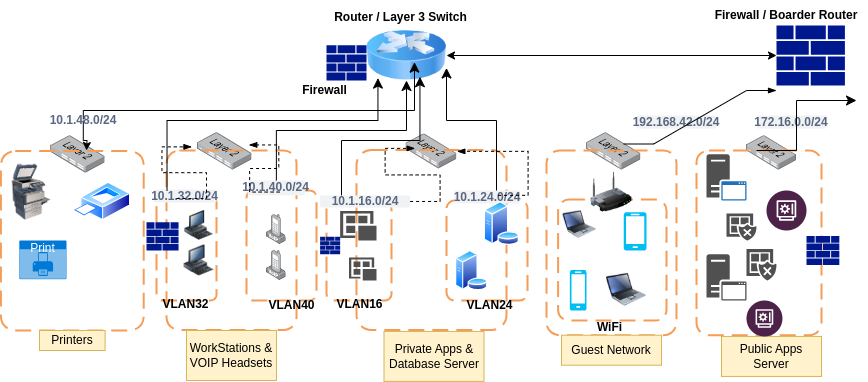

The diagram above was exported from draw.io. Its source (the exported page's mxGraphModel, read from the mxfile embedded in the PNG):
<mxGraphModel dx="1728" dy="449" grid="1" gridSize="10" guides="1" tooltips="1" connect="1" arrows="1" fold="1" page="1" pageScale="1" pageWidth="850" pageHeight="1100" math="0" shadow="0">
  <root>
    <mxCell id="0" />
    <mxCell id="1" parent="0" />
    <mxCell id="nbm-iL0owOvE1ClXrc36-1" value="" style="sketch=0;aspect=fixed;pointerEvents=1;shadow=0;dashed=0;html=1;strokeColor=none;labelPosition=center;verticalLabelPosition=bottom;verticalAlign=top;align=center;fillColor=#00188D;shape=mxgraph.mscae.enterprise.firewall" vertex="1" parent="1">
      <mxGeometry x="750" y="54.9" width="68.41" height="60.2" as="geometry" />
    </mxCell>
    <mxCell id="nbm-iL0owOvE1ClXrc36-2" value="" style="image;html=1;image=img/lib/clip_art/networking/Router_Icon_128x128.png" vertex="1" parent="1">
      <mxGeometry x="340" y="60" width="80" height="50" as="geometry" />
    </mxCell>
    <mxCell id="nbm-iL0owOvE1ClXrc36-4" value="" style="endArrow=classic;startArrow=classic;html=1;rounded=0;entryX=0;entryY=0.5;entryDx=0;entryDy=0;entryPerimeter=0;" edge="1" parent="1" source="nbm-iL0owOvE1ClXrc36-2" target="nbm-iL0owOvE1ClXrc36-1">
      <mxGeometry width="50" height="50" relative="1" as="geometry">
        <mxPoint x="600" y="110" as="sourcePoint" />
        <mxPoint x="650" y="60" as="targetPoint" />
        <Array as="points" />
      </mxGeometry>
    </mxCell>
    <mxCell id="nbm-iL0owOvE1ClXrc36-5" value="" style="image;points=[];aspect=fixed;html=1;align=center;shadow=0;dashed=0;image=img/lib/allied_telesis/switch/Switch_24_port_L2.svg;" vertex="1" parent="1">
      <mxGeometry x="720" y="165.22" width="50" height="34.28" as="geometry" />
    </mxCell>
    <mxCell id="nbm-iL0owOvE1ClXrc36-6" value="" style="image;points=[];aspect=fixed;html=1;align=center;shadow=0;dashed=0;image=img/lib/allied_telesis/switch/Switch_24_port_L2.svg;" vertex="1" parent="1">
      <mxGeometry x="560" y="162.21" width="54.4" height="37.29" as="geometry" />
    </mxCell>
    <mxCell id="nbm-iL0owOvE1ClXrc36-7" value="" style="image;points=[];aspect=fixed;html=1;align=center;shadow=0;dashed=0;image=img/lib/allied_telesis/switch/Switch_24_port_L2.svg;" vertex="1" parent="1">
      <mxGeometry x="379.63" y="163.46" width="50.74" height="34.78" as="geometry" />
    </mxCell>
    <mxCell id="nbm-iL0owOvE1ClXrc36-8" value="" style="image;points=[];aspect=fixed;html=1;align=center;shadow=0;dashed=0;image=img/lib/allied_telesis/switch/Switch_24_port_L2.svg;" vertex="1" parent="1">
      <mxGeometry x="171.10000000000002" y="162.21" width="54.4" height="37.29" as="geometry" />
    </mxCell>
    <mxCell id="nbm-iL0owOvE1ClXrc36-9" value="" style="image;points=[];aspect=fixed;html=1;align=center;shadow=0;dashed=0;image=img/lib/allied_telesis/switch/Switch_24_port_L2.svg;" vertex="1" parent="1">
      <mxGeometry x="24.199999999999996" y="165.22" width="54.4" height="37.29" as="geometry" />
    </mxCell>
    <mxCell id="nbm-iL0owOvE1ClXrc36-10" value="" style="rounded=1;arcSize=10;dashed=1;strokeColor=#F59D56;fillColor=none;gradientColor=none;dashPattern=8 4;strokeWidth=2;" vertex="1" parent="1">
      <mxGeometry x="-25.6" y="180.5" width="142.8" height="179.5" as="geometry" />
    </mxCell>
    <mxCell id="nbm-iL0owOvE1ClXrc36-11" value="" style="rounded=1;arcSize=10;dashed=1;strokeColor=#F59D56;fillColor=none;gradientColor=none;dashPattern=8 4;strokeWidth=2;" vertex="1" parent="1">
      <mxGeometry x="140" y="180" width="130" height="179.5" as="geometry" />
    </mxCell>
    <mxCell id="nbm-iL0owOvE1ClXrc36-13" value="" style="rounded=1;arcSize=10;dashed=1;strokeColor=#F59D56;fillColor=none;gradientColor=none;dashPattern=8 4;strokeWidth=2;" vertex="1" parent="1">
      <mxGeometry x="330" y="179.5" width="150" height="180" as="geometry" />
    </mxCell>
    <mxCell id="nbm-iL0owOvE1ClXrc36-14" value="" style="rounded=1;arcSize=10;dashed=1;strokeColor=#F59D56;fillColor=none;gradientColor=none;dashPattern=8 4;strokeWidth=2;" vertex="1" parent="1">
      <mxGeometry x="520" y="180" width="130" height="184.72" as="geometry" />
    </mxCell>
    <mxCell id="nbm-iL0owOvE1ClXrc36-15" value="" style="rounded=1;arcSize=10;dashed=1;strokeColor=#F59D56;fillColor=none;gradientColor=none;dashPattern=8 4;strokeWidth=2;" vertex="1" parent="1">
      <mxGeometry x="670" y="180" width="125" height="184.72" as="geometry" />
    </mxCell>
    <mxCell id="nbm-iL0owOvE1ClXrc36-17" value="" style="rounded=1;arcSize=10;dashed=1;strokeColor=light-dark(#F59D56,#3333FF);fillColor=none;gradientColor=none;dashPattern=8 4;strokeWidth=2;" vertex="1" parent="1">
      <mxGeometry x="130" y="225.83" width="60" height="104.17" as="geometry" />
    </mxCell>
    <mxCell id="nbm-iL0owOvE1ClXrc36-18" value="" style="rounded=1;arcSize=10;dashed=1;strokeColor=light-dark(#F59D56,#3333FF);fillColor=none;gradientColor=none;dashPattern=8 4;strokeWidth=2;" vertex="1" parent="1">
      <mxGeometry x="220" y="220" width="70" height="110" as="geometry" />
    </mxCell>
    <mxCell id="nbm-iL0owOvE1ClXrc36-19" value="" style="rounded=1;arcSize=10;dashed=1;strokeColor=light-dark(#F59D56,#FF3333);fillColor=none;gradientColor=none;dashPattern=8 4;strokeWidth=2;" vertex="1" parent="1">
      <mxGeometry x="300" y="232.22" width="65" height="97.78" as="geometry" />
    </mxCell>
    <mxCell id="nbm-iL0owOvE1ClXrc36-22" value="" style="rounded=1;arcSize=10;dashed=1;strokeColor=light-dark(#F59D56,#FF3333);fillColor=none;gradientColor=none;dashPattern=8 4;strokeWidth=2;" vertex="1" parent="1">
      <mxGeometry x="420" y="230" width="81.1" height="100" as="geometry" />
    </mxCell>
    <mxCell id="nbm-iL0owOvE1ClXrc36-23" value="" style="rounded=1;arcSize=10;dashed=1;strokeColor=light-dark(#F59D56,#33FF33);fillColor=none;gradientColor=none;dashPattern=8 4;strokeWidth=2;" vertex="1" parent="1">
      <mxGeometry x="531.6" y="229.09" width="108.4" height="120.91" as="geometry" />
    </mxCell>
    <mxCell id="nbm-iL0owOvE1ClXrc36-24" value="" style="image;html=1;image=img/lib/clip_art/networking/Wireless_Router_128x128.png" vertex="1" parent="1">
      <mxGeometry x="560" y="201.82" width="50" height="40" as="geometry" />
    </mxCell>
    <mxCell id="nbm-iL0owOvE1ClXrc36-25" value="" style="image;html=1;image=img/lib/clip_art/computers/Printer_Commercial_128x128.png" vertex="1" parent="1">
      <mxGeometry x="-20" y="193.64" width="50" height="56.36" as="geometry" />
    </mxCell>
    <mxCell id="nbm-iL0owOvE1ClXrc36-26" value="" style="image;aspect=fixed;perimeter=ellipsePerimeter;html=1;align=center;shadow=0;dashed=0;spacingTop=3;image=img/lib/active_directory/printer.svg;" vertex="1" parent="1">
      <mxGeometry x="46.4" y="211.92" width="57.69" height="38.08" as="geometry" />
    </mxCell>
    <mxCell id="nbm-iL0owOvE1ClXrc36-28" value="Print" style="html=1;whiteSpace=wrap;strokeColor=none;fillColor=#0079D6;labelPosition=center;verticalLabelPosition=middle;verticalAlign=top;align=center;fontSize=12;outlineConnect=0;spacingTop=-6;fontColor=#FFFFFF;sketch=0;shape=mxgraph.sitemap.print;" vertex="1" parent="1">
      <mxGeometry x="-7.2" y="270" width="47.2" height="38.69" as="geometry" />
    </mxCell>
    <mxCell id="nbm-iL0owOvE1ClXrc36-29" value="Printers" style="text;html=1;strokeColor=#d6b656;fillColor=#fff2cc;align=center;verticalAlign=middle;whiteSpace=wrap;overflow=hidden;" vertex="1" parent="1">
      <mxGeometry x="13.000000000000002" y="360" width="65.6" height="20" as="geometry" />
    </mxCell>
    <mxCell id="nbm-iL0owOvE1ClXrc36-31" value="" style="edgeStyle=elbowEdgeStyle;elbow=vertical;endArrow=classic;html=1;curved=0;rounded=0;endSize=8;startSize=8;entryX=0.6;entryY=0.633;entryDx=0;entryDy=0;entryPerimeter=0;" edge="1" parent="1" source="nbm-iL0owOvE1ClXrc36-34" target="nbm-iL0owOvE1ClXrc36-2">
      <mxGeometry width="50" height="50" relative="1" as="geometry">
        <mxPoint x="170" y="150" as="sourcePoint" />
        <mxPoint x="370" y="70" as="targetPoint" />
        <Array as="points">
          <mxPoint x="230" y="140" />
        </Array>
      </mxGeometry>
    </mxCell>
    <mxCell id="nbm-iL0owOvE1ClXrc36-39" value="WorkStations &amp;amp; VOIP Headsets" style="text;html=1;strokeColor=#d6b656;fillColor=#fff2cc;align=center;verticalAlign=middle;whiteSpace=wrap;overflow=hidden;" vertex="1" parent="1">
      <mxGeometry x="160" y="360" width="90" height="50" as="geometry" />
    </mxCell>
    <mxCell id="nbm-iL0owOvE1ClXrc36-40" value="Private Apps &amp;amp; Database Server" style="text;html=1;strokeColor=#d6b656;fillColor=#fff2cc;align=center;verticalAlign=middle;whiteSpace=wrap;overflow=hidden;" vertex="1" parent="1">
      <mxGeometry x="357.5" y="360.94000000000005" width="100" height="50" as="geometry" />
    </mxCell>
    <mxCell id="nbm-iL0owOvE1ClXrc36-41" value="Guest Network" style="text;html=1;strokeColor=#d6b656;fillColor=#fff2cc;align=center;verticalAlign=middle;whiteSpace=wrap;overflow=hidden;" vertex="1" parent="1">
      <mxGeometry x="535" y="364.72" width="100" height="30" as="geometry" />
    </mxCell>
    <mxCell id="nbm-iL0owOvE1ClXrc36-42" value="Public Apps Server" style="text;html=1;strokeColor=#d6b656;fillColor=#fff2cc;align=center;verticalAlign=middle;whiteSpace=wrap;overflow=hidden;" vertex="1" parent="1">
      <mxGeometry x="695" y="365.94" width="100" height="40" as="geometry" />
    </mxCell>
    <mxCell id="nbm-iL0owOvE1ClXrc36-43" value="&lt;b&gt;10.1.32.0/24&lt;/b&gt;" style="rounded=1;align=center;fillColor=#F1F2F4;strokeColor=none;html=1;whiteSpace=wrap;fontColor=#596780;fontSize=12" vertex="1" parent="1">
      <mxGeometry x="127.19999999999999" y="219" width="62.8" height="13" as="geometry" />
    </mxCell>
    <mxCell id="nbm-iL0owOvE1ClXrc36-45" value="&lt;b&gt;10.1.40.0/24&lt;/b&gt;" style="rounded=1;align=center;fillColor=#F1F2F4;strokeColor=none;html=1;whiteSpace=wrap;fontColor=#596780;fontSize=12" vertex="1" parent="1">
      <mxGeometry x="221.27" y="210" width="57.2" height="14.85" as="geometry" />
    </mxCell>
    <mxCell id="nbm-iL0owOvE1ClXrc36-46" value="&lt;b&gt;10.1.16.0/24&lt;/b&gt;" style="rounded=1;align=center;fillColor=#F1F2F4;strokeColor=none;html=1;whiteSpace=wrap;fontColor=#596780;fontSize=12" vertex="1" parent="1">
      <mxGeometry x="293.6" y="224.85" width="90" height="12.22" as="geometry" />
    </mxCell>
    <mxCell id="nbm-iL0owOvE1ClXrc36-47" value="&lt;b&gt;10.1.24.0/24&lt;/b&gt;" style="rounded=1;align=center;fillColor=#F1F2F4;strokeColor=none;html=1;whiteSpace=wrap;fontColor=#596780;fontSize=12" vertex="1" parent="1">
      <mxGeometry x="427.75" y="220" width="65.6" height="13" as="geometry" />
    </mxCell>
    <mxCell id="nbm-iL0owOvE1ClXrc36-48" value="&lt;b&gt;192.168.42.0/24&lt;/b&gt;" style="rounded=1;align=center;fillColor=#F1F2F4;strokeColor=none;html=1;whiteSpace=wrap;fontColor=#596780;fontSize=12" vertex="1" parent="1">
      <mxGeometry x="610" y="145" width="80" height="13" as="geometry" />
    </mxCell>
    <mxCell id="nbm-iL0owOvE1ClXrc36-49" value="&lt;b&gt;172.16.0.0/24&lt;/b&gt;" style="rounded=1;align=center;fillColor=#F1F2F4;strokeColor=none;html=1;whiteSpace=wrap;fontColor=#596780;fontSize=12" vertex="1" parent="1">
      <mxGeometry x="730" y="145" width="70" height="13" as="geometry" />
    </mxCell>
    <mxCell id="nbm-iL0owOvE1ClXrc36-50" value="WiFi" style="text;align=center;fontStyle=1;verticalAlign=middle;spacingLeft=3;spacingRight=3;strokeColor=none;rotatable=0;points=[[0,0.5],[1,0.5]];portConstraint=eastwest;html=1;" vertex="1" parent="1">
      <mxGeometry x="560" y="353.5" width="45.6" height="6" as="geometry" />
    </mxCell>
    <mxCell id="nbm-iL0owOvE1ClXrc36-51" value="VLAN32" style="text;align=center;fontStyle=1;verticalAlign=middle;spacingLeft=3;spacingRight=3;strokeColor=none;rotatable=0;points=[[0,0.5],[1,0.5]];portConstraint=eastwest;html=1;" vertex="1" parent="1">
      <mxGeometry x="146.1" y="330.78" width="25" height="6" as="geometry" />
    </mxCell>
    <mxCell id="nbm-iL0owOvE1ClXrc36-52" value="VLAN40" style="text;align=center;fontStyle=1;verticalAlign=middle;spacingLeft=3;spacingRight=3;strokeColor=none;rotatable=0;points=[[0,0.5],[1,0.5]];portConstraint=eastwest;html=1;" vertex="1" parent="1">
      <mxGeometry x="240" y="329.5" width="50" height="10" as="geometry" />
    </mxCell>
    <mxCell id="nbm-iL0owOvE1ClXrc36-53" value="VLAN16" style="text;align=center;fontStyle=1;verticalAlign=middle;spacingLeft=3;spacingRight=3;strokeColor=none;rotatable=0;points=[[0,0.5],[1,0.5]];portConstraint=eastwest;html=1;" vertex="1" parent="1">
      <mxGeometry x="307.5" y="330.78" width="50" height="6" as="geometry" />
    </mxCell>
    <mxCell id="nbm-iL0owOvE1ClXrc36-54" value="VLAN24" style="text;align=center;fontStyle=1;verticalAlign=middle;spacingLeft=3;spacingRight=3;strokeColor=none;rotatable=0;points=[[0,0.5],[1,0.5]];portConstraint=eastwest;html=1;" vertex="1" parent="1">
      <mxGeometry x="440" y="331.5" width="45" height="6" as="geometry" />
    </mxCell>
    <mxCell id="nbm-iL0owOvE1ClXrc36-56" value="" style="sketch=0;aspect=fixed;pointerEvents=1;shadow=0;dashed=0;html=1;strokeColor=none;labelPosition=center;verticalLabelPosition=bottom;verticalAlign=top;align=center;fillColor=#00188D;shape=mxgraph.mscae.enterprise.firewall" vertex="1" parent="1">
      <mxGeometry x="293.59999999999997" y="266.18" width="20.05" height="17.64" as="geometry" />
    </mxCell>
    <mxCell id="nbm-iL0owOvE1ClXrc36-57" value="" style="sketch=0;aspect=fixed;pointerEvents=1;shadow=0;dashed=0;html=1;strokeColor=none;labelPosition=center;verticalLabelPosition=bottom;verticalAlign=top;align=center;fillColor=#00188D;shape=mxgraph.mscae.enterprise.firewall" vertex="1" parent="1">
      <mxGeometry x="120" y="251.8" width="32.05" height="28.2" as="geometry" />
    </mxCell>
    <mxCell id="nbm-iL0owOvE1ClXrc36-58" value="" style="sketch=0;aspect=fixed;pointerEvents=1;shadow=0;dashed=0;html=1;strokeColor=none;labelPosition=center;verticalLabelPosition=bottom;verticalAlign=top;align=center;fillColor=#00188D;shape=mxgraph.mscae.enterprise.firewall" vertex="1" parent="1">
      <mxGeometry x="780" y="265.55" width="32.83" height="28.89" as="geometry" />
    </mxCell>
    <mxCell id="nbm-iL0owOvE1ClXrc36-59" value="" style="image;html=1;image=img/lib/clip_art/computers/Workstation_128x128.png" vertex="1" parent="1">
      <mxGeometry x="157.5" y="274.32" width="30" height="31.56" as="geometry" />
    </mxCell>
    <mxCell id="nbm-iL0owOvE1ClXrc36-60" value="" style="image;html=1;image=img/lib/clip_art/computers/Workstation_128x128.png" vertex="1" parent="1">
      <mxGeometry x="155" y="240.11" width="35" height="29.89" as="geometry" />
    </mxCell>
    <mxCell id="nbm-iL0owOvE1ClXrc36-61" value="" style="image;points=[];aspect=fixed;html=1;align=center;shadow=0;dashed=0;image=img/lib/allied_telesis/computer_and_terminals/VOIP_IP_phone.svg;" vertex="1" parent="1">
      <mxGeometry x="240" y="280" width="19.74" height="30" as="geometry" />
    </mxCell>
    <mxCell id="nbm-iL0owOvE1ClXrc36-62" value="" style="image;points=[];aspect=fixed;html=1;align=center;shadow=0;dashed=0;image=img/lib/allied_telesis/computer_and_terminals/VOIP_IP_phone.svg;" vertex="1" parent="1">
      <mxGeometry x="240" y="244.06" width="19.74" height="30" as="geometry" />
    </mxCell>
    <mxCell id="nbm-iL0owOvE1ClXrc36-63" value="" style="sketch=0;pointerEvents=1;shadow=0;dashed=0;html=1;strokeColor=none;labelPosition=center;verticalLabelPosition=bottom;verticalAlign=top;align=center;fillColor=#505050;shape=mxgraph.mscae.intune.apps" vertex="1" parent="1">
      <mxGeometry x="322.5" y="287.11" width="27.5" height="22.89" as="geometry" />
    </mxCell>
    <mxCell id="nbm-iL0owOvE1ClXrc36-64" value="" style="sketch=0;pointerEvents=1;shadow=0;dashed=0;html=1;strokeColor=none;labelPosition=center;verticalLabelPosition=bottom;verticalAlign=top;align=center;fillColor=#505050;shape=mxgraph.mscae.intune.apps" vertex="1" parent="1">
      <mxGeometry x="313.65" y="240.44" width="36.35" height="29.56" as="geometry" />
    </mxCell>
    <mxCell id="nbm-iL0owOvE1ClXrc36-65" value="" style="image;aspect=fixed;perimeter=ellipsePerimeter;html=1;align=center;shadow=0;dashed=0;spacingTop=3;image=img/lib/active_directory/database_server.svg;" vertex="1" parent="1">
      <mxGeometry x="428.79999999999995" y="280" width="32.8" height="40" as="geometry" />
    </mxCell>
    <mxCell id="nbm-iL0owOvE1ClXrc36-66" value="" style="image;aspect=fixed;perimeter=ellipsePerimeter;html=1;align=center;shadow=0;dashed=0;spacingTop=3;image=img/lib/active_directory/database_server.svg;" vertex="1" parent="1">
      <mxGeometry x="457.42" y="231" width="35.93" height="43.82" as="geometry" />
    </mxCell>
    <mxCell id="nbm-iL0owOvE1ClXrc36-67" value="" style="image;html=1;image=img/lib/clip_art/computers/Laptop_128x128.png" vertex="1" parent="1">
      <mxGeometry x="580" y="298.44" width="40" height="41.56" as="geometry" />
    </mxCell>
    <mxCell id="nbm-iL0owOvE1ClXrc36-68" value="" style="image;html=1;image=img/lib/clip_art/computers/Laptop_128x128.png" vertex="1" parent="1">
      <mxGeometry x="536.6" y="237.91" width="33.4" height="32.09" as="geometry" />
    </mxCell>
    <mxCell id="nbm-iL0owOvE1ClXrc36-69" value="" style="verticalLabelPosition=bottom;html=1;verticalAlign=top;align=center;strokeColor=none;fillColor=#00BEF2;shape=mxgraph.azure.mobile;pointerEvents=1;" vertex="1" parent="1">
      <mxGeometry x="597.2" y="241.82" width="22.8" height="38.18" as="geometry" />
    </mxCell>
    <mxCell id="nbm-iL0owOvE1ClXrc36-70" value="" style="verticalLabelPosition=bottom;html=1;verticalAlign=top;align=center;strokeColor=none;fillColor=#00BEF2;shape=mxgraph.azure.mobile;pointerEvents=1;" vertex="1" parent="1">
      <mxGeometry x="543.3" y="299.5" width="16.7" height="40.5" as="geometry" />
    </mxCell>
    <mxCell id="nbm-iL0owOvE1ClXrc36-71" value="" style="sketch=0;pointerEvents=1;shadow=0;dashed=0;html=1;strokeColor=none;fillColor=#505050;labelPosition=center;verticalLabelPosition=bottom;verticalAlign=top;outlineConnect=0;align=center;shape=mxgraph.office.servers.application_server;" vertex="1" parent="1">
      <mxGeometry x="680" y="283.82" width="40" height="46.18" as="geometry" />
    </mxCell>
    <mxCell id="nbm-iL0owOvE1ClXrc36-72" value="" style="sketch=0;pointerEvents=1;shadow=0;dashed=0;html=1;strokeColor=none;fillColor=#505050;labelPosition=center;verticalLabelPosition=bottom;verticalAlign=top;outlineConnect=0;align=center;shape=mxgraph.office.servers.application_server_blue;" vertex="1" parent="1">
      <mxGeometry x="680" y="183.64" width="40" height="46.36" as="geometry" />
    </mxCell>
    <mxCell id="nbm-iL0owOvE1ClXrc36-73" value="" style="sketch=0;pointerEvents=1;shadow=0;dashed=0;html=1;strokeColor=none;labelPosition=center;verticalLabelPosition=bottom;verticalAlign=top;align=center;fillColor=#505050;shape=mxgraph.mscae.intune.noncompliant_apps" vertex="1" parent="1">
      <mxGeometry x="720" y="278.44" width="30" height="31.56" as="geometry" />
    </mxCell>
    <mxCell id="nbm-iL0owOvE1ClXrc36-74" value="" style="sketch=0;pointerEvents=1;shadow=0;dashed=0;html=1;strokeColor=none;labelPosition=center;verticalLabelPosition=bottom;verticalAlign=top;align=center;fillColor=#505050;shape=mxgraph.mscae.intune.noncompliant_apps" vertex="1" parent="1">
      <mxGeometry x="700" y="243.03" width="30" height="26.97" as="geometry" />
    </mxCell>
    <mxCell id="nbm-iL0owOvE1ClXrc36-75" value="" style="verticalLabelPosition=bottom;aspect=fixed;html=1;shape=mxgraph.salesforce.financial_services2;" vertex="1" parent="1">
      <mxGeometry x="720" y="330" width="35.94" height="35.94" as="geometry" />
    </mxCell>
    <mxCell id="nbm-iL0owOvE1ClXrc36-76" value="" style="verticalLabelPosition=bottom;aspect=fixed;html=1;shape=mxgraph.salesforce.financial_services2;" vertex="1" parent="1">
      <mxGeometry x="740" y="220" width="40" height="40" as="geometry" />
    </mxCell>
    <mxCell id="nbm-iL0owOvE1ClXrc36-82" value="" style="edgeStyle=orthogonalEdgeStyle;rounded=0;orthogonalLoop=1;jettySize=auto;html=1;" edge="1" parent="1" source="nbm-iL0owOvE1ClXrc36-34">
      <mxGeometry relative="1" as="geometry">
        <mxPoint x="60" y="180" as="targetPoint" />
      </mxGeometry>
    </mxCell>
    <mxCell id="nbm-iL0owOvE1ClXrc36-34" value="&lt;b&gt;10.1.48.0/24&lt;/b&gt;" style="rounded=1;align=center;fillColor=#F1F2F4;strokeColor=none;html=1;whiteSpace=wrap;fontColor=#596780;fontSize=12" vertex="1" parent="1">
      <mxGeometry x="30" y="149" width="53.6" height="1" as="geometry" />
    </mxCell>
    <mxCell id="nbm-iL0owOvE1ClXrc36-86" value="" style="edgeStyle=entityRelationEdgeStyle;fontSize=12;html=1;endArrow=blockThin;endFill=1;startArrow=none;rounded=0;startFill=0;dashed=1;entryX=0.048;entryY=0.19;entryDx=0;entryDy=0;entryPerimeter=0;exitX=0.363;exitY=0.692;exitDx=0;exitDy=0;exitPerimeter=0;" edge="1" parent="1" source="nbm-iL0owOvE1ClXrc36-43">
      <mxGeometry width="60" height="60" relative="1" as="geometry">
        <mxPoint x="151.74" y="237.07" as="sourcePoint" />
        <mxPoint x="165.45119999999974" y="176.36509999999998" as="targetPoint" />
      </mxGeometry>
    </mxCell>
    <mxCell id="nbm-iL0owOvE1ClXrc36-87" value="" style="edgeStyle=entityRelationEdgeStyle;fontSize=12;html=1;endArrow=blockThin;endFill=1;startArrow=none;rounded=0;startFill=0;dashed=1;entryX=0.941;entryY=0.328;entryDx=0;entryDy=0;entryPerimeter=0;exitX=0.557;exitY=0.778;exitDx=0;exitDy=0;exitPerimeter=0;" edge="1" parent="1" source="nbm-iL0owOvE1ClXrc36-45" target="nbm-iL0owOvE1ClXrc36-8">
      <mxGeometry width="60" height="60" relative="1" as="geometry">
        <mxPoint x="225" y="231" as="sourcePoint" />
        <mxPoint x="285" y="171" as="targetPoint" />
        <Array as="points">
          <mxPoint x="260" y="200" />
          <mxPoint x="250" y="198" />
          <mxPoint x="229" y="180" />
        </Array>
      </mxGeometry>
    </mxCell>
    <mxCell id="nbm-iL0owOvE1ClXrc36-91" value="" style="edgeStyle=elbowEdgeStyle;elbow=vertical;endArrow=classic;html=1;curved=0;rounded=0;endSize=8;startSize=8;exitX=0.004;exitY=0.224;exitDx=0;exitDy=0;exitPerimeter=0;entryX=0.143;entryY=0.952;entryDx=0;entryDy=0;entryPerimeter=0;" edge="1" parent="1" source="nbm-iL0owOvE1ClXrc36-11" target="nbm-iL0owOvE1ClXrc36-2">
      <mxGeometry width="50" height="50" relative="1" as="geometry">
        <mxPoint x="146" y="200" as="sourcePoint" />
        <mxPoint x="349" y="120" as="targetPoint" />
        <Array as="points">
          <mxPoint x="240" y="150" />
        </Array>
      </mxGeometry>
    </mxCell>
    <mxCell id="nbm-iL0owOvE1ClXrc36-93" value="" style="edgeStyle=elbowEdgeStyle;elbow=vertical;endArrow=classic;html=1;curved=0;rounded=0;endSize=8;startSize=8;" edge="1" parent="1" source="nbm-iL0owOvE1ClXrc36-45" target="nbm-iL0owOvE1ClXrc36-2">
      <mxGeometry width="50" height="50" relative="1" as="geometry">
        <mxPoint x="250" y="202.51" as="sourcePoint" />
        <mxPoint x="373" y="120" as="targetPoint" />
      </mxGeometry>
    </mxCell>
    <mxCell id="nbm-iL0owOvE1ClXrc36-94" value="" style="edgeStyle=elbowEdgeStyle;elbow=vertical;endArrow=classic;html=1;curved=0;rounded=0;endSize=8;startSize=8;entryX=0.668;entryY=0.925;entryDx=0;entryDy=0;entryPerimeter=0;" edge="1" parent="1" target="nbm-iL0owOvE1ClXrc36-2">
      <mxGeometry width="50" height="50" relative="1" as="geometry">
        <mxPoint x="315" y="224.85" as="sourcePoint" />
        <mxPoint x="366" y="132" as="targetPoint" />
        <Array as="points">
          <mxPoint x="340" y="170" />
        </Array>
      </mxGeometry>
    </mxCell>
    <mxCell id="nbm-iL0owOvE1ClXrc36-95" value="" style="edgeStyle=elbowEdgeStyle;elbow=vertical;endArrow=classic;html=1;curved=0;rounded=0;endSize=8;startSize=8;entryX=1;entryY=0.75;entryDx=0;entryDy=0;" edge="1" parent="1" target="nbm-iL0owOvE1ClXrc36-2">
      <mxGeometry width="50" height="50" relative="1" as="geometry">
        <mxPoint x="470" y="220" as="sourcePoint" />
        <mxPoint x="520" y="170" as="targetPoint" />
        <Array as="points">
          <mxPoint x="430" y="150" />
        </Array>
      </mxGeometry>
    </mxCell>
    <mxCell id="nbm-iL0owOvE1ClXrc36-96" value="" style="edgeStyle=entityRelationEdgeStyle;fontSize=12;html=1;endArrow=blockThin;endFill=1;startArrow=none;rounded=0;startFill=0;dashed=1;entryX=0.391;entryY=-0.009;entryDx=0;entryDy=0;entryPerimeter=0;" edge="1" parent="1" source="nbm-iL0owOvE1ClXrc36-46" target="nbm-iL0owOvE1ClXrc36-13">
      <mxGeometry width="60" height="60" relative="1" as="geometry">
        <mxPoint x="340" y="236.82" as="sourcePoint" />
        <mxPoint x="400" y="176.82" as="targetPoint" />
        <Array as="points">
          <mxPoint x="410" y="220" />
          <mxPoint x="410" y="220" />
          <mxPoint x="380" y="170" />
        </Array>
      </mxGeometry>
    </mxCell>
    <mxCell id="nbm-iL0owOvE1ClXrc36-97" value="" style="edgeStyle=entityRelationEdgeStyle;fontSize=12;html=1;endArrow=blockThin;endFill=1;startArrow=none;rounded=0;startFill=0;dashed=1;" edge="1" parent="1" target="nbm-iL0owOvE1ClXrc36-7">
      <mxGeometry width="60" height="60" relative="1" as="geometry">
        <mxPoint x="471.6" y="224.85" as="sourcePoint" />
        <mxPoint x="531.6" y="164.85" as="targetPoint" />
      </mxGeometry>
    </mxCell>
    <mxCell id="nbm-iL0owOvE1ClXrc36-99" value="" style="edgeStyle=entityRelationEdgeStyle;fontSize=12;html=1;endArrow=blockThin;endFill=1;startArrow=none;rounded=0;startFill=0;" edge="1" parent="1">
      <mxGeometry width="60" height="60" relative="1" as="geometry">
        <mxPoint x="597.2" y="173.5" as="sourcePoint" />
        <mxPoint x="750" y="120" as="targetPoint" />
        <Array as="points">
          <mxPoint x="650" y="174" />
          <mxPoint x="627.2" y="143.5" />
        </Array>
      </mxGeometry>
    </mxCell>
    <mxCell id="nbm-iL0owOvE1ClXrc36-100" value="" style="edgeStyle=elbowEdgeStyle;elbow=horizontal;endArrow=classic;html=1;curved=0;rounded=0;endSize=8;startSize=8;" edge="1" parent="1">
      <mxGeometry width="50" height="50" relative="1" as="geometry">
        <mxPoint x="730" y="180" as="sourcePoint" />
        <mxPoint x="830" y="130" as="targetPoint" />
        <Array as="points">
          <mxPoint x="770" y="150" />
        </Array>
      </mxGeometry>
    </mxCell>
    <mxCell id="nbm-iL0owOvE1ClXrc36-102" value="Router / Layer 3 Switch" style="text;align=center;fontStyle=1;verticalAlign=middle;spacingLeft=3;spacingRight=3;strokeColor=none;rotatable=0;points=[[0,0.5],[1,0.5]];portConstraint=eastwest;html=1;" vertex="1" parent="1">
      <mxGeometry x="300" y="34" width="148.4" height="26" as="geometry" />
    </mxCell>
    <mxCell id="nbm-iL0owOvE1ClXrc36-104" value="&lt;b&gt;Firewall / Boarder Router&lt;/b&gt;" style="text;html=1;strokeColor=none;fillColor=none;align=center;verticalAlign=middle;whiteSpace=wrap;rounded=0;" vertex="1" parent="1">
      <mxGeometry x="680" y="30" width="160" height="30" as="geometry" />
    </mxCell>
    <mxCell id="nbm-iL0owOvE1ClXrc36-106" value="" style="sketch=0;aspect=fixed;pointerEvents=1;shadow=0;dashed=0;html=1;strokeColor=none;labelPosition=center;verticalLabelPosition=bottom;verticalAlign=top;align=center;fillColor=#00188D;shape=mxgraph.mscae.enterprise.firewall" vertex="1" parent="1">
      <mxGeometry x="300" y="74.8" width="40" height="35.2" as="geometry" />
    </mxCell>
    <mxCell id="nbm-iL0owOvE1ClXrc36-107" value="Firewall" style="text;align=center;fontStyle=1;verticalAlign=middle;spacingLeft=3;spacingRight=3;strokeColor=none;rotatable=0;points=[[0,0.5],[1,0.5]];portConstraint=eastwest;html=1;" vertex="1" parent="1">
      <mxGeometry x="266.35" y="115.1" width="63.65" height="10" as="geometry" />
    </mxCell>
  </root>
</mxGraphModel>